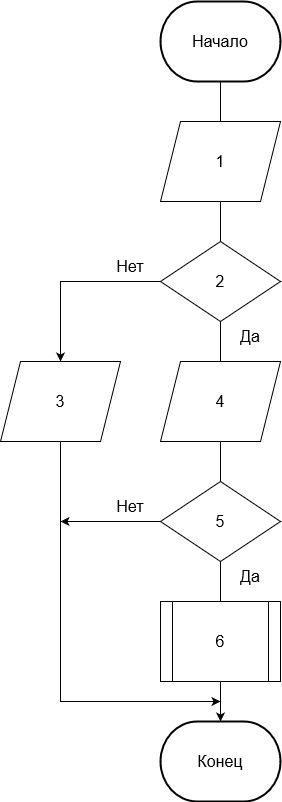

The diagram above was exported from draw.io. Its source (the exported page's mxGraphModel, read from the mxfile embedded in the PNG):
<mxGraphModel dx="1038" dy="1692" grid="1" gridSize="10" guides="1" tooltips="1" connect="1" arrows="1" fold="1" page="1" pageScale="1" pageWidth="827" pageHeight="1169" math="0" shadow="0">
  <root>
    <mxCell id="0" />
    <mxCell id="1" parent="0" />
    <mxCell id="xWibM8Qsefz-QHoGnPLA-108" style="edgeStyle=orthogonalEdgeStyle;rounded=0;orthogonalLoop=1;jettySize=auto;html=1;entryX=0.5;entryY=0;entryDx=0;entryDy=0;fontSize=16;endArrow=none;endFill=0;" parent="1" source="xWibM8Qsefz-QHoGnPLA-1" target="xWibM8Qsefz-QHoGnPLA-107" edge="1">
      <mxGeometry relative="1" as="geometry" />
    </mxCell>
    <mxCell id="xWibM8Qsefz-QHoGnPLA-1" value="&lt;font style=&quot;font-size: 16px;&quot;&gt;Начало&lt;/font&gt;" style="strokeWidth=2;html=1;shape=mxgraph.flowchart.terminator;whiteSpace=wrap;" parent="1" vertex="1">
      <mxGeometry x="320" y="-80" width="120" height="80" as="geometry" />
    </mxCell>
    <mxCell id="xWibM8Qsefz-QHoGnPLA-82" style="edgeStyle=orthogonalEdgeStyle;rounded=0;orthogonalLoop=1;jettySize=auto;html=1;entryX=0.5;entryY=0;entryDx=0;entryDy=0;fontSize=16;" parent="1" source="xWibM8Qsefz-QHoGnPLA-83" edge="1" target="xWibM8Qsefz-QHoGnPLA-86">
      <mxGeometry relative="1" as="geometry">
        <Array as="points">
          <mxPoint x="220" y="200" />
        </Array>
        <mxPoint x="260" y="240" as="targetPoint" />
      </mxGeometry>
    </mxCell>
    <mxCell id="bbEHWTBa7BSd40tPFVRh-1" style="edgeStyle=orthogonalEdgeStyle;rounded=0;orthogonalLoop=1;jettySize=auto;html=1;entryX=0.5;entryY=0;entryDx=0;entryDy=0;endArrow=none;endFill=0;" edge="1" parent="1" source="xWibM8Qsefz-QHoGnPLA-83" target="xWibM8Qsefz-QHoGnPLA-110">
      <mxGeometry relative="1" as="geometry" />
    </mxCell>
    <mxCell id="xWibM8Qsefz-QHoGnPLA-83" value="2" style="rhombus;whiteSpace=wrap;html=1;fontSize=16;" parent="1" vertex="1">
      <mxGeometry x="320" y="160" width="120" height="80" as="geometry" />
    </mxCell>
    <mxCell id="xWibM8Qsefz-QHoGnPLA-84" value="Да" style="text;html=1;strokeColor=none;fillColor=none;align=center;verticalAlign=middle;whiteSpace=wrap;rounded=0;fontSize=16;" parent="1" vertex="1">
      <mxGeometry x="380" y="240" width="60" height="30" as="geometry" />
    </mxCell>
    <mxCell id="xWibM8Qsefz-QHoGnPLA-85" value="Нет" style="text;html=1;strokeColor=none;fillColor=none;align=center;verticalAlign=middle;whiteSpace=wrap;rounded=0;fontSize=16;" parent="1" vertex="1">
      <mxGeometry x="260" y="170" width="60" height="30" as="geometry" />
    </mxCell>
    <mxCell id="bbEHWTBa7BSd40tPFVRh-5" style="edgeStyle=orthogonalEdgeStyle;rounded=0;orthogonalLoop=1;jettySize=auto;html=1;endArrow=classic;endFill=1;" edge="1" parent="1" source="xWibM8Qsefz-QHoGnPLA-86">
      <mxGeometry relative="1" as="geometry">
        <mxPoint x="380" y="620" as="targetPoint" />
        <Array as="points">
          <mxPoint x="220" y="620" />
        </Array>
      </mxGeometry>
    </mxCell>
    <mxCell id="xWibM8Qsefz-QHoGnPLA-86" value="3" style="shape=parallelogram;perimeter=parallelogramPerimeter;whiteSpace=wrap;html=1;fixedSize=1;fontSize=16;" parent="1" vertex="1">
      <mxGeometry x="160" y="280" width="120" height="80" as="geometry" />
    </mxCell>
    <mxCell id="xWibM8Qsefz-QHoGnPLA-94" style="edgeStyle=orthogonalEdgeStyle;rounded=0;orthogonalLoop=1;jettySize=auto;html=1;entryX=0.5;entryY=0;entryDx=0;entryDy=0;fontSize=16;endArrow=none;endFill=0;" parent="1" target="xWibM8Qsefz-QHoGnPLA-91" edge="1">
      <mxGeometry relative="1" as="geometry">
        <mxPoint x="380" y="360" as="sourcePoint" />
      </mxGeometry>
    </mxCell>
    <mxCell id="bbEHWTBa7BSd40tPFVRh-2" style="edgeStyle=orthogonalEdgeStyle;rounded=0;orthogonalLoop=1;jettySize=auto;html=1;entryX=0.5;entryY=0;entryDx=0;entryDy=0;endArrow=none;endFill=0;" edge="1" parent="1" source="xWibM8Qsefz-QHoGnPLA-91" target="xWibM8Qsefz-QHoGnPLA-95">
      <mxGeometry relative="1" as="geometry" />
    </mxCell>
    <mxCell id="bbEHWTBa7BSd40tPFVRh-7" style="edgeStyle=orthogonalEdgeStyle;rounded=0;orthogonalLoop=1;jettySize=auto;html=1;endArrow=classic;endFill=1;" edge="1" parent="1" source="xWibM8Qsefz-QHoGnPLA-91">
      <mxGeometry relative="1" as="geometry">
        <mxPoint x="220" y="440" as="targetPoint" />
      </mxGeometry>
    </mxCell>
    <mxCell id="xWibM8Qsefz-QHoGnPLA-91" value="5" style="rhombus;whiteSpace=wrap;html=1;fontSize=16;" parent="1" vertex="1">
      <mxGeometry x="320" y="400" width="120" height="80" as="geometry" />
    </mxCell>
    <mxCell id="xWibM8Qsefz-QHoGnPLA-92" value="Да" style="text;html=1;strokeColor=none;fillColor=none;align=center;verticalAlign=middle;whiteSpace=wrap;rounded=0;fontSize=16;" parent="1" vertex="1">
      <mxGeometry x="380" y="480" width="60" height="30" as="geometry" />
    </mxCell>
    <mxCell id="xWibM8Qsefz-QHoGnPLA-93" value="Нет" style="text;html=1;strokeColor=none;fillColor=none;align=center;verticalAlign=middle;whiteSpace=wrap;rounded=0;fontSize=16;" parent="1" vertex="1">
      <mxGeometry x="260" y="410" width="60" height="30" as="geometry" />
    </mxCell>
    <mxCell id="bbEHWTBa7BSd40tPFVRh-3" style="edgeStyle=orthogonalEdgeStyle;rounded=0;orthogonalLoop=1;jettySize=auto;html=1;entryX=0.5;entryY=0;entryDx=0;entryDy=0;entryPerimeter=0;endArrow=classic;endFill=1;" edge="1" parent="1" source="xWibM8Qsefz-QHoGnPLA-95" target="xWibM8Qsefz-QHoGnPLA-97">
      <mxGeometry relative="1" as="geometry" />
    </mxCell>
    <mxCell id="xWibM8Qsefz-QHoGnPLA-95" value="6" style="shape=process;whiteSpace=wrap;html=1;backgroundOutline=1;fontSize=16;" parent="1" vertex="1">
      <mxGeometry x="320" y="520" width="120" height="80" as="geometry" />
    </mxCell>
    <mxCell id="xWibM8Qsefz-QHoGnPLA-97" value="&lt;font style=&quot;font-size: 16px;&quot;&gt;Конец&lt;/font&gt;" style="strokeWidth=2;html=1;shape=mxgraph.flowchart.terminator;whiteSpace=wrap;" parent="1" vertex="1">
      <mxGeometry x="320" y="640" width="120" height="80" as="geometry" />
    </mxCell>
    <mxCell id="xWibM8Qsefz-QHoGnPLA-109" style="edgeStyle=orthogonalEdgeStyle;rounded=0;orthogonalLoop=1;jettySize=auto;html=1;exitX=0.5;exitY=1;exitDx=0;exitDy=0;entryX=0.5;entryY=0;entryDx=0;entryDy=0;fontSize=16;endArrow=none;endFill=0;" parent="1" source="xWibM8Qsefz-QHoGnPLA-107" target="xWibM8Qsefz-QHoGnPLA-83" edge="1">
      <mxGeometry relative="1" as="geometry" />
    </mxCell>
    <mxCell id="xWibM8Qsefz-QHoGnPLA-107" value="1" style="shape=parallelogram;perimeter=parallelogramPerimeter;whiteSpace=wrap;html=1;fixedSize=1;fontSize=16;" parent="1" vertex="1">
      <mxGeometry x="320" y="40" width="120" height="80" as="geometry" />
    </mxCell>
    <mxCell id="xWibM8Qsefz-QHoGnPLA-110" value="4" style="shape=parallelogram;perimeter=parallelogramPerimeter;whiteSpace=wrap;html=1;fixedSize=1;fontSize=16;" parent="1" vertex="1">
      <mxGeometry x="320" y="280" width="120" height="80" as="geometry" />
    </mxCell>
  </root>
</mxGraphModel>